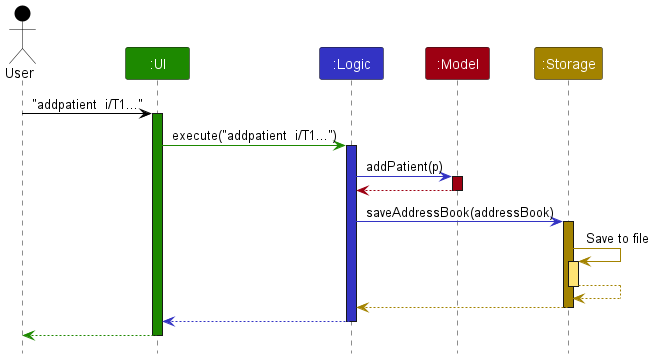

The diagram above was rendered by PlantUML. Its source (embedded in the PNG):
@startuml
!include style.puml
skinparam ArrowFontStyle plain

Actor User as user USER_COLOR
Participant ":UI" as ui UI_COLOR
Participant ":Logic" as logic LOGIC_COLOR
Participant ":Model" as model MODEL_COLOR
Participant ":Storage" as storage STORAGE_COLOR

user -[USER_COLOR]> ui : "addpatient  i/T1..."
activate ui UI_COLOR

ui -[UI_COLOR]> logic : execute("addpatient  i/T1...")
activate logic LOGIC_COLOR

logic -[LOGIC_COLOR]> model : addPatient(p)
activate model MODEL_COLOR

model -[MODEL_COLOR]-> logic
deactivate model

logic -[LOGIC_COLOR]> storage : saveAddressBook(addressBook)
activate storage STORAGE_COLOR

storage -[STORAGE_COLOR]> storage : Save to file
activate storage STORAGE_COLOR_T1
storage --[STORAGE_COLOR]> storage
deactivate storage

storage --[STORAGE_COLOR]> logic
deactivate storage

logic --[LOGIC_COLOR]> ui
deactivate logic

ui--[UI_COLOR]> user
deactivate ui
@enduml